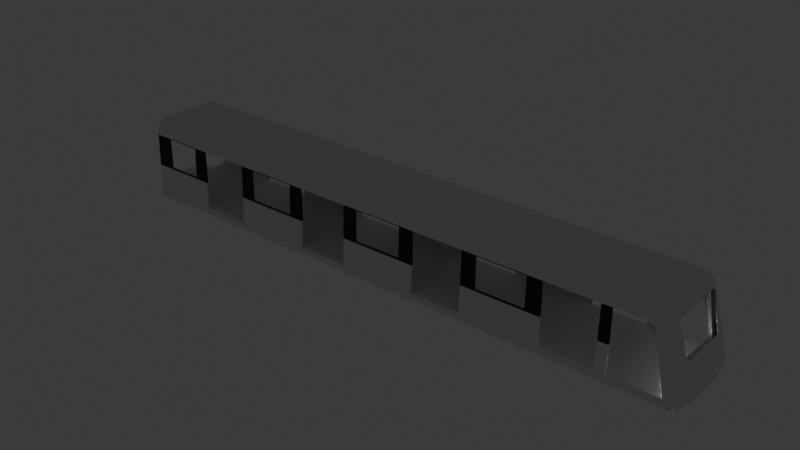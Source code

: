 # Source: Car_Body.blend  (saved by Blender 5.1.30; exported with 4.5.12 LTS)
import bpy
from mathutils import Matrix  # noqa: F401  (used for matrix-valued properties, if any)

bpy.ops.wm.read_factory_settings(use_empty=True)
scene = bpy.context.scene
scene.name = 'Scene'

# ---- collections
col_collection = bpy.data.collections.new('Collection'); scene.collection.children.link(col_collection)
col_anchors = bpy.data.collections.new('Anchors'); col_collection.children.link(col_anchors)
col_reference = bpy.data.collections.new('Reference'); scene.collection.children.link(col_reference)
col_reference.hide_render = True

# ---- materials (node trees are filled in below, after node groups)
mat_material_003 = bpy.data.materials.new('Material.003')
mat_material_002 = bpy.data.materials.new('Material.002')
mat_material_001 = bpy.data.materials.new('Material.001')

# ---- material node trees
mat_material_003.use_nodes = True; mat_material_003.node_tree.nodes.clear()
_N = mat_material_003.node_tree.nodes; _L = mat_material_003.node_tree.links
n0 = _N.new('ShaderNodeBsdfPrincipled'); n0.name = 'Principled BSDF'; n0.location = (-200, 100)
n1 = _N.new('ShaderNodeOutputMaterial'); n1.name = 'Material Output'; n1.location = (200, 100)
_L.new(n0.outputs[0], n1.inputs[0])
n1.is_active_output = True
mat_material_002.use_nodes = True; mat_material_002.node_tree.nodes.clear()
_N = mat_material_002.node_tree.nodes; _L = mat_material_002.node_tree.links
n0 = _N.new('ShaderNodeBsdfPrincipled'); n0.name = 'Principled BSDF'; n0.location = (-200, 100)
n0.inputs[4].default_value = 0.1
n1 = _N.new('ShaderNodeOutputMaterial'); n1.name = 'Material Output'; n1.location = (200, 100)
_L.new(n0.outputs[0], n1.inputs[0])
n1.is_active_output = True
mat_material_001.use_nodes = True; mat_material_001.node_tree.nodes.clear()
_N = mat_material_001.node_tree.nodes; _L = mat_material_001.node_tree.links
n0 = _N.new('ShaderNodeBsdfPrincipled'); n0.name = 'Principled BSDF'; n0.location = (-200, 100)
n0.inputs[0].default_value = (0.0, 0.0, 0.0, 1.0)
n1 = _N.new('ShaderNodeOutputMaterial'); n1.name = 'Material Output'; n1.location = (200, 100)
_L.new(n0.outputs[0], n1.inputs[0])
n1.is_active_output = True

# ---- world
world_world = bpy.data.worlds.new('World'); scene.world = world_world
world_world.use_nodes = True; world_world.node_tree.nodes.clear()
_N = world_world.node_tree.nodes; _L = world_world.node_tree.links
n0 = _N.new('ShaderNodeOutputWorld'); n0.name = 'World Output'; n0.location = (200, 100)
n1 = _N.new('ShaderNodeBackground'); n1.name = 'Background'; n1.location = (-200, 100)
n1.inputs[0].default_value = (0.05088, 0.05088, 0.05088, 1.0)
_L.new(n1.outputs[0], n0.inputs[0])
n0.is_active_output = True
world_world.color = (0.05088, 0.05088, 0.05088)
world_world.sun_shadow_jitter_overblur = 0.0

# ---- lights
light_spot = bpy.data.lights.new('Spot', 'SPOT')
light_spot.normalize = False
light_spot.energy = 600.0
light_spot.shadow_soft_size = 60.0
light_spot.spot_blend = 0.8
light_spot.spot_size = 0.8727
light_spot.show_cone = True
light_spot_001 = bpy.data.lights.new('Spot.001', 'SPOT')
light_spot_001.normalize = False
light_spot_001.energy = 600.0
light_spot_001.shadow_soft_size = 60.0
light_spot_001.spot_blend = 0.8
light_spot_001.spot_size = 0.8727
light_spot_001.show_cone = True

# ---- meshes
me_cube_001 = bpy.data.meshes.new('Cube.001')
me_cube_001.from_pydata([(0.0, 0.0, 0.9), (-2.289e-05, 0.0, 1.14), (0.0, 1.39, 0.9), (-2.289e-05, 1.39, 1.14), (0.0, 0.0, 3.311), (0.0, 0.0, 3.565), (-3.433e-05, 1.318, 3.067), (0.0, 1.27, 3.416), (17.95, 0.0, 3.41), (17.95, 0.0, 3.565), (17.95, 1.318, 3.067), (17.95, 1.27, 3.416), (0.0, 1.15, 3.067), (17.95, 1.15, 3.067), (0.0, 0.9993, 3.311), (17.95, 0.9048, 3.41), (0.0, 1.015, 3.56), (17.95, 1.015, 3.56), (18.06, 0.0, 3.403), (18.1, 0.0, 3.554), (17.99, 1.318, 3.069), (18.06, 1.27, 3.409), (17.99, 1.15, 3.069), (18.06, 0.9048, 3.403), (18.09, 0.9978, 3.549), (18.17, 0.0, 3.369), (18.23, 0.0, 3.509), (18.03, 1.318, 3.061), (18.17, 1.27, 3.375), (18.03, 1.15, 3.061), (18.17, 0.9048, 3.369), (18.23, 0.9735, 3.504), (18.26, 0.0, 3.311), (18.35, 0.0, 3.432), (18.06, 1.318, 3.045), (18.27, 1.27, 3.316), (18.06, 1.15, 3.045), (18.26, 0.9048, 3.311), (18.35, 0.9432, 3.427), (18.34, 0.0, 3.231), (18.46, 0.0, 3.327), (18.09, 1.318, 3.02), (18.35, 1.27, 3.235), (18.09, 1.15, 3.02), (18.34, 0.9048, 3.231), (18.45, 0.9285, 3.323), (18.41, 0.0, 3.134), (18.54, 0.0, 3.2), (18.12, 1.318, 2.989), (18.41, 1.27, 3.136), (18.12, 1.15, 2.989), (18.41, 0.9048, 3.134), (18.53, 0.9222, 3.197), (18.45, 0.0, 3.024), (18.13, 1.318, 2.953), (18.45, 1.27, 3.025), (18.13, 1.15, 2.953), (18.45, 0.9048, 3.024), (18.58, 0.9179, 3.055), (18.89, 1.39, 1.14), (18.58, 1.39, 1.14), (19.02, 0.722, 1.139), (19.03, 3.788e-05, 1.141), (18.89, 3.788e-05, 1.153), (18.58, 1.15, 1.134), (18.89, 0.722, 1.153), (18.83, 0.81, 2.0), (18.82, 2.207e-05, 2.0), (18.89, 1.39, 0.9), (19.02, 0.722, 0.8994), (19.03, 3.788e-05, 0.9006), (18.69, 0.8047, 2.0), (18.69, 2.073e-05, 2.0)], [], [(2, 0, 1, 3), (4, 5, 16, 7, 6, 12, 14), (6, 7, 11, 10), (11, 17, 24, 21), (8, 4, 14, 15), (10, 13, 12, 6), (13, 15, 14, 12), (16, 17, 11, 7), (4, 8, 9, 17, 16, 5), (23, 22, 29, 30), (9, 8, 18, 19), (10, 11, 21, 20), (8, 15, 23, 18), (13, 10, 20, 22), (17, 9, 19, 24), (15, 13, 22, 23), (28, 31, 38, 35), (22, 20, 27, 29), (24, 19, 26, 31), (21, 24, 31, 28), (18, 23, 30, 25), (19, 18, 25, 26), (20, 21, 28, 27), (36, 34, 41, 43), (25, 30, 37, 32), (26, 25, 32, 33), (27, 28, 35, 34), (30, 29, 36, 37), (29, 27, 34, 36), (31, 26, 33, 38), (41, 42, 49, 48), (38, 33, 40, 45), (35, 38, 45, 42), (32, 37, 44, 39), (33, 32, 39, 40), (34, 35, 42, 41), (37, 36, 43, 44), (49, 52, 58, 55), (44, 43, 50, 51), (43, 41, 48, 50), (45, 40, 47, 52), (42, 45, 52, 49), (39, 44, 51, 46), (40, 39, 46, 47), (56, 54, 60, 64), (46, 51, 57, 53), (48, 49, 55, 54), (51, 50, 56, 57), (50, 48, 54, 56), (60, 59, 61, 62, 63, 65, 64), (55, 58, 66, 61, 59), (72, 71, 65, 63), (54, 55, 59, 60), (57, 56, 64, 65, 71), (67, 62, 61, 66), (47, 67, 66, 58, 52), (59, 61, 69, 68), (61, 62, 70, 69), (68, 2, 3, 60, 59), (53, 57, 71, 72), (3, 1, 63, 65, 64, 60)])
me_cube_001.polygons.foreach_set('material_index', [0, 1, 1, 1, 1, 1, 1, 1, 1, 1, 1, 1, 1, 1, 1, 1, 1, 1, 1, 1, 1, 1, 1, 1, 1, 1, 1, 1, 1, 1, 1, 1, 1, 1, 1, 1, 1, 1, 1, 1, 1, 1, 1, 1, 1, 1, 1, 1, 1, 1, 1, 1, 1, 1, 1, 2, 1, 1, 0, 2, 0])
_uv = me_cube_001.uv_layers.new(name='UVMap')
_uv.uv.foreach_set('vector', [0.375, 0.5, 0.375, 0.75, 0.625, 0.75, 0.625, 0.5, 0.375, 1.0, 0.875, 0.75, 0.7725, 0.545, 0.625, 0.25, 0.375, 0.25, 0.375, 0.25, 0.125, 0.5759, 0.375, 0.25, 0.625, 0.25, 0.625, 0.5, 0.375, 0.5, 0.625, 0.5, 0.625, 0.6475, 0.625, 0.6475, 0.625, 0.5, 0.375, 0.75, 0.375, 1.0, 0.125, 0.5759, 0.375, 0.5759, 0.375, 0.5, 0.375, 0.5, 0.375, 0.25, 0.375, 0.25, 0.375, 0.5, 0.375, 0.5759, 0.125, 0.5759, 0.375, 0.25, 0.7725, 0.545, 0.625, 0.6475, 0.625, 0.5, 0.625, 0.25, 0.375, 1.0, 0.375, 0.75, 0.625, 0.75, 0.625, 0.6475, 0.7725, 0.545, 0.875, 0.75, 0.375, 0.5759, 0.375, 0.5, 0.375, 0.5, 0.375, 0.5759, 0.625, 0.75, 0.375, 0.75, 0.375, 0.75, 0.625, 0.75, 0.375, 0.5, 0.625, 0.5, 0.625, 0.5, 0.375, 0.5, 0.375, 0.75, 0.375, 0.5759, 0.375, 0.5759, 0.375, 0.75, 0.375, 0.5, 0.375, 0.5, 0.375, 0.5, 0.375, 0.5, 0.625, 0.6475, 0.625, 0.75, 0.625, 0.75, 0.625, 0.6475, 0.375, 0.5759, 0.375, 0.5, 0.375, 0.5, 0.375, 0.5759, 0.625, 0.5, 0.625, 0.6475, 0.625, 0.6475, 0.625, 0.5, 0.375, 0.5, 0.375, 0.5, 0.375, 0.5, 0.375, 0.5, 0.625, 0.6475, 0.625, 0.75, 0.625, 0.75, 0.625, 0.6475, 0.625, 0.5, 0.625, 0.6475, 0.625, 0.6475, 0.625, 0.5, 0.375, 0.75, 0.375, 0.5759, 0.375, 0.5759, 0.375, 0.75, 0.625, 0.75, 0.375, 0.75, 0.375, 0.75, 0.625, 0.75, 0.375, 0.5, 0.625, 0.5, 0.625, 0.5, 0.375, 0.5, 0.375, 0.5, 0.375, 0.5, 0.375, 0.5, 0.375, 0.5, 0.375, 0.75, 0.375, 0.5759, 0.375, 0.5759, 0.375, 0.75, 0.625, 0.75, 0.375, 0.75, 0.375, 0.75, 0.625, 0.75, 0.375, 0.5, 0.625, 0.5, 0.625, 0.5, 0.375, 0.5, 0.375, 0.5759, 0.375, 0.5, 0.375, 0.5, 0.375, 0.5759, 0.375, 0.5, 0.375, 0.5, 0.375, 0.5, 0.375, 0.5, 0.625, 0.6475, 0.625, 0.75, 0.625, 0.75, 0.625, 0.6475, 0.375, 0.5, 0.625, 0.5, 0.625, 0.5, 0.375, 0.5, 0.625, 0.6475, 0.625, 0.75, 0.625, 0.75, 0.625, 0.6475, 0.625, 0.5, 0.625, 0.6475, 0.625, 0.6475, 0.625, 0.5, 0.375, 0.75, 0.375, 0.5759, 0.375, 0.5759, 0.375, 0.75, 0.625, 0.75, 0.375, 0.75, 0.375, 0.75, 0.625, 0.75, 0.375, 0.5, 0.625, 0.5, 0.625, 0.5, 0.375, 0.5, 0.375, 0.5759, 0.375, 0.5, 0.375, 0.5, 0.375, 0.5759, 0.625, 0.5, 0.625, 0.6475, 0.625, 0.6475, 0.625, 0.5, 0.375, 0.5759, 0.375, 0.5, 0.375, 0.5, 0.375, 0.5759, 0.375, 0.5, 0.375, 0.5, 0.375, 0.5, 0.375, 0.5, 0.625, 0.6475, 0.625, 0.75, 0.625, 0.75, 0.625, 0.6475, 0.625, 0.5, 0.625, 0.6475, 0.625, 0.6475, 0.625, 0.5, 0.375, 0.75, 0.375, 0.5759, 0.375, 0.5759, 0.375, 0.75, 0.625, 0.75, 0.375, 0.75, 0.375, 0.75, 0.625, 0.75, 0.375, 0.5, 0.375, 0.5, 0.375, 0.5, 0.375, 0.5, 0.375, 0.75, 0.375, 0.5759, 0.375, 0.5759, 0.375, 0.75, 0.375, 0.5, 0.625, 0.5, 0.625, 0.5, 0.375, 0.5, 0.375, 0.5759, 0.375, 0.5, 0.375, 0.5, 0.375, 0.5759, 0.375, 0.5, 0.375, 0.5, 0.375, 0.5, 0.375, 0.5, 0.375, 0.5, 0.625, 0.5, 0.625, 0.6475, 0.625, 0.75, 0.375, 0.75, 0.375, 0.5759, 0.375, 0.5, 0.625, 0.5, 0.625, 0.6475, 0.625, 0.6475, 0.625, 0.6475, 0.625, 0.5, 0.375, 0.75, 0.375, 0.5759, 0.375, 0.5759, 0.375, 0.75, 0.375, 0.5, 0.625, 0.5, 0.625, 0.5, 0.375, 0.5, 0.375, 0.5759, 0.375, 0.5, 0.375, 0.5, 0.375, 0.5759, 0.375, 0.5759, 0.625, 0.75, 0.625, 0.75, 0.625, 0.6475, 0.625, 0.6475, 0.625, 0.75, 0.625, 0.75, 0.625, 0.6475, 0.625, 0.6475, 0.625, 0.6475, 0.625, 0.5, 0.625, 0.6475, 0.625, 0.6475, 0.625, 0.5, 0.625, 0.6475, 0.625, 0.75, 0.625, 0.75, 0.625, 0.6475, 0.0, 0.0, 0.0, 0.0, 0.0, 0.0, 0.0, 0.0, 0.0, 0.0, 0.375, 0.75, 0.375, 0.5759, 0.375, 0.5759, 0.375, 0.75, 0.0, 0.0, 0.0, 0.0, 0.0, 0.0, 0.0, 0.0, 0.0, 0.0, 0.0, 0.0])
me_cube_001.materials.append(None)
me_cube_001.materials.append(mat_material_003)
me_cube_001.materials.append(mat_material_002)
me_cube_001.update()
me_cube_002 = bpy.data.meshes.new('Cube.002')
me_cube_002.from_pydata([(0.0, 1.34, 1.14), (0.0, 1.3, 2.006), (-2.623e-06, 1.39, 1.14), (-2.623e-06, 1.354, 2.006), (2.285, 1.34, 1.14), (2.285, 1.3, 2.006), (2.285, 1.39, 1.14), (2.285, 1.354, 2.006), (3.97, 1.34, 1.14), (3.97, 1.3, 2.006), (3.97, 1.39, 1.14), (3.97, 1.354, 2.006), (6.519, 1.34, 1.14), (6.519, 1.3, 2.006), (6.519, 1.39, 1.14), (6.519, 1.354, 2.006), (8.2, 1.34, 1.14), (8.2, 1.3, 2.006), (8.2, 1.39, 1.14), (8.2, 1.354, 2.006), (10.75, 1.34, 1.14), (10.75, 1.3, 2.006), (10.75, 1.39, 1.14), (10.75, 1.354, 2.006), (12.43, 1.34, 1.14), (12.43, 1.3, 2.006), (12.43, 1.39, 1.14), (12.43, 1.354, 2.006), (14.98, 1.34, 1.14), (14.98, 1.3, 2.006), (14.98, 1.39, 1.14), (14.98, 1.354, 2.006), (16.67, 1.34, 1.14), (16.67, 1.3, 2.006), (16.67, 1.39, 1.14), (16.67, 1.354, 2.006), (16.99, 1.34, 1.14), (16.99, 1.3, 2.006), (16.99, 1.39, 1.14), (16.99, 1.354, 2.006)], [], [(0, 1, 3, 2), (2, 3, 7, 6), (6, 7, 5, 4), (4, 5, 1, 0), (2, 6, 4, 0), (7, 3, 1, 5), (8, 9, 11, 10), (10, 11, 15, 14), (14, 15, 13, 12), (12, 13, 9, 8), (10, 14, 12, 8), (15, 11, 9, 13), (16, 17, 19, 18), (18, 19, 23, 22), (22, 23, 21, 20), (20, 21, 17, 16), (18, 22, 20, 16), (23, 19, 17, 21), (24, 25, 27, 26), (26, 27, 31, 30), (30, 31, 29, 28), (28, 29, 25, 24), (26, 30, 28, 24), (31, 27, 25, 29), (32, 33, 35, 34), (34, 35, 39, 38), (38, 39, 37, 36), (36, 37, 33, 32), (34, 38, 36, 32), (39, 35, 33, 37)])
_uv = me_cube_002.uv_layers.new(name='UVMap')
_uv.uv.foreach_set('vector', [0.375, 0.0, 0.625, 0.0, 0.625, 0.25, 0.375, 0.25, 0.375, 0.25, 0.625, 0.25, 0.625, 0.5, 0.375, 0.5, 0.375, 0.5, 0.625, 0.5, 0.625, 0.75, 0.375, 0.75, 0.375, 0.75, 0.625, 0.75, 0.625, 1.0, 0.375, 1.0, 0.125, 0.5, 0.375, 0.5, 0.375, 0.75, 0.125, 0.75, 0.625, 0.5, 0.875, 0.5, 0.875, 0.75, 0.625, 0.75, 0.375, 0.0, 0.625, 0.0, 0.625, 0.25, 0.375, 0.25, 0.375, 0.25, 0.625, 0.25, 0.625, 0.5, 0.375, 0.5, 0.375, 0.5, 0.625, 0.5, 0.625, 0.75, 0.375, 0.75, 0.375, 0.75, 0.625, 0.75, 0.625, 1.0, 0.375, 1.0, 0.125, 0.5, 0.375, 0.5, 0.375, 0.75, 0.125, 0.75, 0.625, 0.5, 0.875, 0.5, 0.875, 0.75, 0.625, 0.75, 0.375, 0.0, 0.625, 0.0, 0.625, 0.25, 0.375, 0.25, 0.375, 0.25, 0.625, 0.25, 0.625, 0.5, 0.375, 0.5, 0.375, 0.5, 0.625, 0.5, 0.625, 0.75, 0.375, 0.75, 0.375, 0.75, 0.625, 0.75, 0.625, 1.0, 0.375, 1.0, 0.125, 0.5, 0.375, 0.5, 0.375, 0.75, 0.125, 0.75, 0.625, 0.5, 0.875, 0.5, 0.875, 0.75, 0.625, 0.75, 0.375, 0.0, 0.625, 0.0, 0.625, 0.25, 0.375, 0.25, 0.375, 0.25, 0.625, 0.25, 0.625, 0.5, 0.375, 0.5, 0.375, 0.5, 0.625, 0.5, 0.625, 0.75, 0.375, 0.75, 0.375, 0.75, 0.625, 0.75, 0.625, 1.0, 0.375, 1.0, 0.125, 0.5, 0.375, 0.5, 0.375, 0.75, 0.125, 0.75, 0.625, 0.5, 0.875, 0.5, 0.875, 0.75, 0.625, 0.75, 0.375, 0.0, 0.625, 0.0, 0.625, 0.25, 0.375, 0.25, 0.375, 0.25, 0.625, 0.25, 0.625, 0.5, 0.375, 0.5, 0.375, 0.5, 0.625, 0.5, 0.625, 0.75, 0.375, 0.75, 0.375, 0.75, 0.625, 0.75, 0.625, 1.0, 0.375, 1.0, 0.125, 0.5, 0.375, 0.5, 0.375, 0.75, 0.125, 0.75, 0.625, 0.5, 0.875, 0.5, 0.875, 0.75, 0.625, 0.75])
me_cube_002.materials.append(mat_material_003)
me_cube_002.update()
me_cube_004 = bpy.data.meshes.new('Cube.004')
me_cube_004.from_pydata([(-2.623e-06, 1.318, 3.067), (-2.623e-06, 1.354, 2.006), (2.285, 1.318, 3.067), (2.285, 1.354, 2.006), (1.8, 1.318, 3.067), (1.8, 1.354, 2.006), (0.593, 1.318, 3.067), (0.593, 1.354, 2.006), (1.8, 1.318, 3.041), (0.593, 1.318, 3.041), (1.8, 1.354, 2.048), (0.593, 1.354, 2.048), (-2.623e-06, 1.3, 3.067), (-2.623e-06, 1.3, 2.006), (2.285, 1.3, 3.067), (2.285, 1.3, 2.006), (1.8, 1.3, 3.067), (1.8, 1.3, 2.006), (0.593, 1.3, 3.067), (0.593, 1.3, 2.006), (1.8, 1.3, 3.041), (0.593, 1.3, 3.041), (1.8, 1.3, 2.048), (0.593, 1.3, 2.048), (8.2, 1.318, 3.067), (8.2, 1.354, 2.006), (10.75, 1.318, 3.067), (10.75, 1.354, 2.006), (10.27, 1.318, 3.067), (10.27, 1.354, 2.006), (8.673, 1.318, 3.067), (8.673, 1.354, 2.006), (10.27, 1.318, 3.041), (8.673, 1.318, 3.041), (10.27, 1.354, 2.048), (8.2, 1.3, 3.067), (8.2, 1.3, 2.006), (10.75, 1.3, 3.067), (10.75, 1.3, 2.006), (10.27, 1.3, 3.067), (10.27, 1.3, 2.006), (8.673, 1.3, 3.067), (8.673, 1.3, 2.006), (10.27, 1.3, 3.041), (8.673, 1.3, 3.041), (10.27, 1.3, 2.048), (8.673, 1.3, 2.048), (8.673, 1.354, 2.048), (12.43, 1.318, 3.067), (12.43, 1.354, 2.006), (14.98, 1.318, 3.067), (14.98, 1.354, 2.006), (14.5, 1.318, 3.067), (14.5, 1.354, 2.006), (12.9, 1.318, 3.067), (12.9, 1.354, 2.006), (14.5, 1.318, 3.041), (12.9, 1.318, 3.041), (14.5, 1.354, 2.048), (12.43, 1.3, 3.067), (12.43, 1.3, 2.006), (14.98, 1.3, 3.067), (14.98, 1.3, 2.006), (14.5, 1.3, 3.067), (14.5, 1.3, 2.006), (12.9, 1.3, 3.067), (12.9, 1.3, 2.006), (14.5, 1.3, 3.041), (12.9, 1.3, 3.041), (14.5, 1.3, 2.048), (12.9, 1.3, 2.048), (12.9, 1.354, 2.048), (3.97, 1.318, 3.067), (3.97, 1.354, 2.006), (6.519, 1.318, 3.067), (6.519, 1.354, 2.006), (6.036, 1.318, 3.067), (6.036, 1.354, 2.006), (4.443, 1.318, 3.067), (4.443, 1.354, 2.006), (6.036, 1.318, 3.041), (4.443, 1.318, 3.041), (6.036, 1.354, 2.048), (3.97, 1.3, 3.067), (3.97, 1.3, 2.006), (6.519, 1.3, 3.067), (6.519, 1.3, 2.006), (6.036, 1.3, 3.067), (6.036, 1.3, 2.006), (4.443, 1.3, 3.067), (4.443, 1.3, 2.006), (6.036, 1.3, 3.041), (4.443, 1.3, 3.041), (6.036, 1.3, 2.048), (4.443, 1.3, 2.048), (4.443, 1.354, 2.048), (16.99, 1.318, 3.067), (16.99, 1.354, 2.006), (16.67, 1.318, 3.067), (16.67, 1.354, 2.006), (16.67, 1.318, 3.041), (16.67, 1.354, 2.048), (16.99, 1.3, 3.067), (16.99, 1.3, 2.006), (16.67, 1.3, 3.067), (16.67, 1.3, 2.006), (16.67, 1.3, 3.041), (16.67, 1.3, 2.048)], [], [(4, 2, 3, 5, 10, 8), (11, 10, 5, 7), (0, 6, 9, 11, 7, 1), (6, 4, 8, 9), (9, 8, 10, 11), (16, 20, 22, 17, 15, 14), (23, 19, 17, 22), (12, 13, 19, 23, 21, 18), (18, 21, 20, 16), (21, 23, 22, 20), (28, 26, 27, 29, 34, 32), (47, 34, 29, 31), (24, 30, 33, 47, 31, 25), (30, 28, 32, 33), (33, 32, 34, 47), (39, 43, 45, 40, 38, 37), (46, 42, 40, 45), (35, 36, 42, 46, 44, 41), (41, 44, 43, 39), (44, 46, 45, 43), (26, 37, 38, 27), (25, 36, 35, 24), (2, 14, 15, 3), (0, 1, 13, 12), (52, 50, 51, 53, 58, 56), (71, 58, 53, 55), (48, 54, 57, 71, 55, 49), (54, 52, 56, 57), (57, 56, 58, 71), (63, 67, 69, 64, 62, 61), (70, 66, 64, 69), (59, 60, 66, 70, 68, 65), (65, 68, 67, 63), (68, 70, 69, 67), (50, 61, 62, 51), (49, 60, 59, 48), (76, 74, 75, 77, 82, 80), (95, 82, 77, 79), (72, 78, 81, 95, 79, 73), (78, 76, 80, 81), (81, 80, 82, 95), (87, 91, 93, 88, 86, 85), (94, 90, 88, 93), (83, 84, 90, 94, 92, 89), (89, 92, 91, 87), (92, 94, 93, 91), (74, 85, 86, 75), (73, 84, 83, 72), (98, 96, 97, 99, 101, 100), (104, 106, 107, 105, 103, 102), (96, 102, 103, 97), (104, 98, 100, 101, 99, 105, 107, 106)])
me_cube_004.polygons.foreach_set('material_index', [0, 0, 0, 0, 1, 0, 0, 0, 0, 1, 0, 0, 0, 0, 1, 0, 0, 0, 0, 1, 0, 0, 0, 0, 0, 0, 0, 0, 1, 0, 0, 0, 0, 1, 0, 0, 0, 0, 0, 0, 1, 0, 0, 0, 0, 1, 0, 0, 0, 0, 0, 0])
_uv = me_cube_004.uv_layers.new(name='UVMap')
_uv.uv.foreach_set('vector', [0.375, 0.447, 0.375, 0.5, 0.625, 0.5, 0.625, 0.447, 0.6151, 0.447, 0.3874, 0.447, 0.6151, 0.3149, 0.6151, 0.447, 0.625, 0.447, 0.625, 0.3149, 0.375, 0.25, 0.375, 0.3149, 0.3874, 0.3149, 0.6151, 0.3149, 0.625, 0.3149, 0.625, 0.25, 0.375, 0.3149, 0.375, 0.447, 0.3874, 0.447, 0.3874, 0.3149, 0.3874, 0.3149, 0.3874, 0.447, 0.6151, 0.447, 0.6151, 0.3149, 0.375, 0.447, 0.3874, 0.447, 0.6151, 0.447, 0.625, 0.447, 0.625, 0.5, 0.375, 0.5, 0.6151, 0.3149, 0.625, 0.3149, 0.625, 0.447, 0.6151, 0.447, 0.375, 0.25, 0.625, 0.25, 0.625, 0.3149, 0.6151, 0.3149, 0.3874, 0.3149, 0.375, 0.3149, 0.375, 0.3149, 0.3874, 0.3149, 0.3874, 0.447, 0.375, 0.447, 0.3874, 0.3149, 0.6151, 0.3149, 0.6151, 0.447, 0.3874, 0.447, 0.375, 0.447, 0.375, 0.5, 0.625, 0.5, 0.625, 0.447, 0.6151, 0.447, 0.3874, 0.447, 0.6151, 0.3149, 0.6151, 0.447, 0.625, 0.447, 0.625, 0.3149, 0.375, 0.25, 0.375, 0.3149, 0.3874, 0.3149, 0.6151, 0.3149, 0.625, 0.3149, 0.625, 0.25, 0.375, 0.3149, 0.375, 0.447, 0.3874, 0.447, 0.3874, 0.3149, 0.3874, 0.3149, 0.3874, 0.447, 0.6151, 0.447, 0.6151, 0.3149, 0.375, 0.447, 0.3874, 0.447, 0.6151, 0.447, 0.625, 0.447, 0.625, 0.5, 0.375, 0.5, 0.6151, 0.3149, 0.625, 0.3149, 0.625, 0.447, 0.6151, 0.447, 0.375, 0.25, 0.625, 0.25, 0.625, 0.3149, 0.6151, 0.3149, 0.3874, 0.3149, 0.375, 0.3149, 0.375, 0.3149, 0.3874, 0.3149, 0.3874, 0.447, 0.375, 0.447, 0.3874, 0.3149, 0.6151, 0.3149, 0.6151, 0.447, 0.3874, 0.447, 0.375, 0.5, 0.375, 0.5, 0.625, 0.5, 0.625, 0.5, 0.625, 0.25, 0.625, 0.25, 0.375, 0.25, 0.375, 0.25, 0.375, 0.5, 0.375, 0.5, 0.625, 0.5, 0.625, 0.5, 0.375, 0.25, 0.625, 0.25, 0.625, 0.25, 0.375, 0.25, 0.375, 0.447, 0.375, 0.5, 0.625, 0.5, 0.625, 0.447, 0.6151, 0.447, 0.3874, 0.447, 0.6151, 0.3149, 0.6151, 0.447, 0.625, 0.447, 0.625, 0.3149, 0.375, 0.25, 0.375, 0.3149, 0.3874, 0.3149, 0.6151, 0.3149, 0.625, 0.3149, 0.625, 0.25, 0.375, 0.3149, 0.375, 0.447, 0.3874, 0.447, 0.3874, 0.3149, 0.3874, 0.3149, 0.3874, 0.447, 0.6151, 0.447, 0.6151, 0.3149, 0.375, 0.447, 0.3874, 0.447, 0.6151, 0.447, 0.625, 0.447, 0.625, 0.5, 0.375, 0.5, 0.6151, 0.3149, 0.625, 0.3149, 0.625, 0.447, 0.6151, 0.447, 0.375, 0.25, 0.625, 0.25, 0.625, 0.3149, 0.6151, 0.3149, 0.3874, 0.3149, 0.375, 0.3149, 0.375, 0.3149, 0.3874, 0.3149, 0.3874, 0.447, 0.375, 0.447, 0.3874, 0.3149, 0.6151, 0.3149, 0.6151, 0.447, 0.3874, 0.447, 0.375, 0.5, 0.375, 0.5, 0.625, 0.5, 0.625, 0.5, 0.625, 0.25, 0.625, 0.25, 0.375, 0.25, 0.375, 0.25, 0.375, 0.447, 0.375, 0.5, 0.625, 0.5, 0.625, 0.447, 0.6151, 0.447, 0.3874, 0.447, 0.6151, 0.3149, 0.6151, 0.447, 0.625, 0.447, 0.625, 0.3149, 0.375, 0.25, 0.375, 0.3149, 0.3874, 0.3149, 0.6151, 0.3149, 0.625, 0.3149, 0.625, 0.25, 0.375, 0.3149, 0.375, 0.447, 0.3874, 0.447, 0.3874, 0.3149, 0.3874, 0.3149, 0.3874, 0.447, 0.6151, 0.447, 0.6151, 0.3149, 0.375, 0.447, 0.3874, 0.447, 0.6151, 0.447, 0.625, 0.447, 0.625, 0.5, 0.375, 0.5, 0.6151, 0.3149, 0.625, 0.3149, 0.625, 0.447, 0.6151, 0.447, 0.375, 0.25, 0.625, 0.25, 0.625, 0.3149, 0.6151, 0.3149, 0.3874, 0.3149, 0.375, 0.3149, 0.375, 0.3149, 0.3874, 0.3149, 0.3874, 0.447, 0.375, 0.447, 0.3874, 0.3149, 0.6151, 0.3149, 0.6151, 0.447, 0.3874, 0.447, 0.375, 0.5, 0.375, 0.5, 0.625, 0.5, 0.625, 0.5, 0.625, 0.25, 0.625, 0.25, 0.375, 0.25, 0.375, 0.25, 0.375, 0.447, 0.375, 0.5, 0.625, 0.5, 0.625, 0.447, 0.6151, 0.447, 0.3874, 0.447, 0.375, 0.447, 0.3874, 0.447, 0.6151, 0.447, 0.625, 0.447, 0.625, 0.5, 0.375, 0.5, 0.375, 0.5, 0.375, 0.5, 0.625, 0.5, 0.625, 0.5, 0.375, 0.447, 0.375, 0.447, 0.3874, 0.447, 0.6151, 0.447, 0.625, 0.447, 0.625, 0.447, 0.6151, 0.447, 0.3874, 0.447])
me_cube_004.materials.append(mat_material_001)
me_cube_004.materials.append(mat_material_002)
me_cube_004.update()
me_cube_005 = bpy.data.meshes.new('Cube.005')
me_cube_005.from_pydata([(0.0, -0.75, 0.9), (0.0, -0.75, 1.14), (0.0, 0.75, 0.9), (0.0, 0.75, 1.14), (0.608, -0.75, 0.9), (0.608, -0.75, 1.14), (0.608, 0.75, 0.9), (0.608, 0.75, 1.14)], [], [(0, 1, 3, 2), (2, 3, 7, 6), (6, 7, 5, 4), (4, 5, 1, 0), (2, 6, 4, 0), (7, 3, 1, 5)])
_uv = me_cube_005.uv_layers.new(name='UVMap')
_uv.uv.foreach_set('vector', [0.375, 0.0, 0.625, 0.0, 0.625, 0.25, 0.375, 0.25, 0.375, 0.25, 0.625, 0.25, 0.625, 0.5, 0.375, 0.5, 0.375, 0.5, 0.625, 0.5, 0.625, 0.75, 0.375, 0.75, 0.375, 0.75, 0.625, 0.75, 0.625, 1.0, 0.375, 1.0, 0.125, 0.5, 0.375, 0.5, 0.375, 0.75, 0.125, 0.75, 0.625, 0.5, 0.875, 0.5, 0.875, 0.75, 0.625, 0.75])
me_cube_005.update()

# ---- objects
ob_floor = bpy.data.objects.new('Floor', me_cube_001)
ob_cube = bpy.data.objects.new('Cube', me_cube_002)
ob_dark = bpy.data.objects.new('Dark', me_cube_004)
ob_accordion_floor = bpy.data.objects.new('Accordion Floor', me_cube_005)
ob_back_bogie = bpy.data.objects.new('Back Bogie', None)
ob_door_2 = bpy.data.objects.new('Door 2', None)
ob_door_3 = bpy.data.objects.new('Door 3', None)
ob_front = bpy.data.objects.new('Front', None)
ob_front_bogie = bpy.data.objects.new('Front Bogie', None)
ob_rear = bpy.data.objects.new('Rear', None)
ob_door_4 = bpy.data.objects.new('Door 4', None)
ob_door_1 = bpy.data.objects.new('Door 1', None)
ob_axle_1 = bpy.data.objects.new('Axle 1', None)
ob_axle_2 = bpy.data.objects.new('Axle 2', None)
ob_axle_3 = bpy.data.objects.new('Axle 3', None)
ob_axle_4 = bpy.data.objects.new('Axle 4', None)
ob_doors = bpy.data.objects.new('Doors', None)
ob_front_calculation = bpy.data.objects.new('Front Calculation', None)
ob_lights_height = bpy.data.objects.new('Lights Height', None)
ob_head_right = bpy.data.objects.new('Head Right', light_spot)
ob_head_left = bpy.data.objects.new('Head Left', light_spot_001)
ob_speakers_1 = bpy.data.objects.new('Speakers 1', None)
ob_speakers = bpy.data.objects.new('Speakers', None)
ob_speakers_2 = bpy.data.objects.new('Speakers 2', None)
ob_speakers_3 = bpy.data.objects.new('Speakers 3', None)
ob_speakers_4 = bpy.data.objects.new('Speakers 4', None)
ob_empty = bpy.data.objects.new('Empty', None)
ob_empty_001 = bpy.data.objects.new('Empty.001', None)

# ---- transforms, parenting, visibility, modifiers, constraints
ob_floor.location = (0.608, 0.0, 0.0)
_m = ob_floor.modifiers.new('Mirror', 'MIRROR')
_m.use_axis = (False, True, False)
ob_cube.location = (0.608, 0.0, 0.0)
_m = ob_cube.modifiers.new('Mirror', 'MIRROR')
_m.use_axis = (False, True, False)
ob_dark.location = (0.608, 0.0, 0.0)
_m = ob_dark.modifiers.new('Mirror', 'MIRROR')
_m.use_axis = (False, True, False)
ob_accordion_floor.location = (0.0, 0.0, 0.0)
ob_back_bogie.location = (3.776, 0.0, 0.0)
ob_door_2.parent = ob_doors
ob_door_2.location = (12.19, 0.0, 0.0)
ob_door_3.parent = ob_doors
ob_door_3.location = (7.961, 0.0, 0.0)
ob_front.location = (19.85, 0.0, 0.0)
ob_front_bogie.location = (16.38, 0.0, 0.0)
ob_rear.location = (0.6, 0.0, 0.0)
ob_door_4.parent = ob_doors
ob_door_4.location = (3.731, 0.0, 0.0)
ob_door_1.parent = ob_doors
ob_door_1.location = (16.42, 0.0, 0.0)
ob_axle_1.parent = ob_front_bogie
ob_axle_1.location = (1.0, 0.0, 0.418)
ob_axle_2.parent = ob_front_bogie
ob_axle_2.location = (-1.0, 0.0, 0.418)
ob_axle_3.parent = ob_back_bogie
ob_axle_3.location = (1.0, 0.0, 0.418)
ob_axle_4.parent = ob_back_bogie
ob_axle_4.location = (-1.0, 0.0, 0.418)
ob_doors.location = (0.0, 0.0, 1.14)
ob_front_calculation.location = (19.55, 0.0, 1.425)
ob_lights_height.parent = ob_front_calculation
ob_lights_height.location = (0.0, 0.0, 0.0)
ob_head_right.parent = ob_lights_height
ob_head_right.location = (-1.551e-08, -0.3548, 0.0)
ob_head_right.rotation_euler = (0.0, -1.484, 0.0)
ob_head_left.parent = ob_lights_height
ob_head_left.location = (1.686e-08, 0.3858, 0.0)
ob_head_left.rotation_euler = (0.0, -1.484, 0.0)
ob_speakers_1.parent = ob_speakers
ob_speakers_1.location = (13.7, 0.0, 0.0)
ob_speakers.location = (0.608, 0.0, 3.189)
ob_speakers_2.parent = ob_speakers
ob_speakers_2.location = (9.475, 0.0, 0.0)
ob_speakers_3.parent = ob_speakers
ob_speakers_3.location = (5.245, 0.0, 0.0)
ob_speakers_4.parent = ob_speakers
ob_speakers_4.location = (1.015, 0.0, 0.0)
ob_empty.location = (8.168, 0.0, -0.4788)
ob_empty.rotation_euler = (1.571, 0.0, 3.142)
ob_empty.scale = (4.99, 4.99, 4.99)
ob_empty.empty_display_type = 'IMAGE'
ob_empty.empty_display_size = 5.0
ob_empty.hide_render = True
ob_empty_001.location = (19.55, -10.93, -0.4788)
ob_empty_001.rotation_euler = (1.571, 0.0, 1.571)
ob_empty_001.scale = (4.99, 4.99, 4.99)
ob_empty_001.empty_display_type = 'IMAGE'
ob_empty_001.empty_display_size = 5.0
ob_empty_001.hide_render = True

# ---- collection membership
col_collection.objects.link(ob_floor)
col_collection.objects.link(ob_cube)
col_collection.objects.link(ob_dark)
col_collection.objects.link(ob_accordion_floor)
col_anchors.objects.link(ob_back_bogie)
col_anchors.objects.link(ob_door_2)
col_anchors.objects.link(ob_door_3)
col_anchors.objects.link(ob_front)
col_anchors.objects.link(ob_front_bogie)
col_anchors.objects.link(ob_rear)
col_anchors.objects.link(ob_door_4)
col_anchors.objects.link(ob_door_1)
col_anchors.objects.link(ob_axle_1)
col_anchors.objects.link(ob_axle_2)
col_anchors.objects.link(ob_axle_3)
col_anchors.objects.link(ob_axle_4)
col_anchors.objects.link(ob_doors)
col_anchors.objects.link(ob_front_calculation)
col_anchors.objects.link(ob_lights_height)
col_anchors.objects.link(ob_head_right)
col_anchors.objects.link(ob_head_left)
col_anchors.objects.link(ob_speakers_1)
col_anchors.objects.link(ob_speakers)
col_anchors.objects.link(ob_speakers_2)
col_anchors.objects.link(ob_speakers_3)
col_anchors.objects.link(ob_speakers_4)
col_reference.objects.link(ob_empty)
col_reference.objects.link(ob_empty_001)

# ---- scene / render settings (as saved in the file)
scene.frame_start = 1; scene.frame_end = 250; scene.frame_set(0)
scene.render.engine = 'BLENDER_EEVEE_NEXT'
scene.render.bake_bias = 0.0
scene.render.bake_samples = 0
scene.cycles.sampling_pattern = 'TABULATED_SOBOL'
scene.eevee.use_volume_custom_range = False
bpy.context.view_layer.update()

# ---- added for rendering (the .blend has no active camera): camera
cam_auto = bpy.data.cameras.new('AutoCamera')
cam_auto.lens = 50.0
cam_auto.sensor_width = 36.0
cam_auto.clip_end = 1000.0
ob_auto_camera = bpy.data.objects.new('AutoCamera', cam_auto)
scene.collection.objects.link(ob_auto_camera)
ob_auto_camera.location = (28.3322, -22.2169, 17.0437)
ob_auto_camera.rotation_euler = (1.09748, -7.21219e-08, 0.694738)
scene.camera = ob_auto_camera
bpy.context.view_layer.update()
